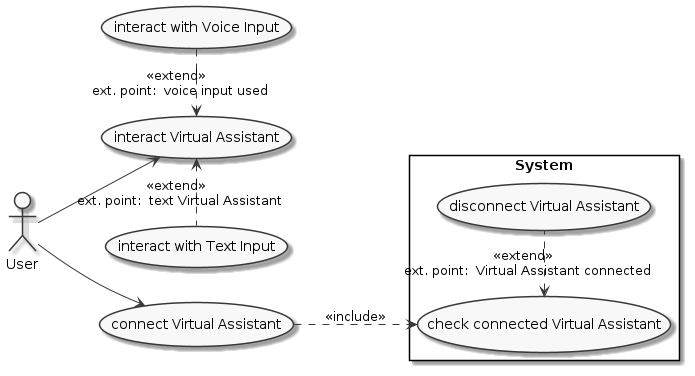

The diagram above was rendered by PlantUML. Its source (embedded in the PNG):
@startuml

!include domain-lib.plantuml

skinparam monochrome true

left to right direction

!$ep = "\n ext. point: "

actor "$Usr" as Usr

usecase "$cn $VA" as cnVA
usecase "$in $VA" as inVA
usecase "$in with Voice Input" as inVIn
usecase "$in with Text Input" as inTIn

rectangle System {
  usecase "$dcn $VA" as dcnVA
  usecase "$ch connected $VA" as chVA
}

Usr --> cnVA
cnVA ..> chVA : <<include>>
chVA <. dcnVA : <<extend>> $ep $VA connected

Usr --> inVA
inVA <.left. inVIn : <<extend>> $ep voice input used
inVA <.right. inTIn : <<extend>> $ep text $VA

@enduml